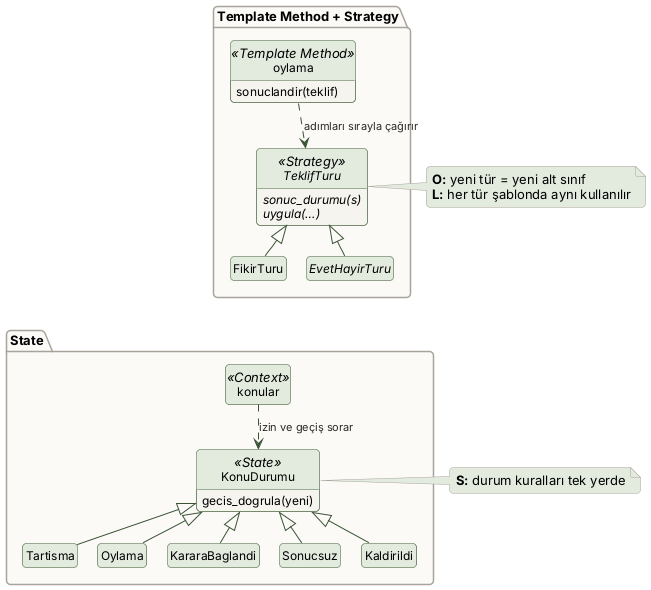

The diagram above was rendered by PlantUML. Its source (embedded in the PNG):
@startuml k1_oylama_ve_konu_durumlari
!include ../../_stil.iuml
skinparam nodesep 20
skinparam ranksep 30
hide empty members

package "Template Method + Strategy" {
  class oylama <<Template Method>> {
    sonuclandir(teklif)
  }
  abstract class TeklifTuru <<Strategy>> {
    {abstract} sonuc_durumu(s)
    {abstract} uygula(…)
  }
  class FikirTuru
  abstract class EvetHayirTuru
  oylama ..> TeklifTuru : adımları sırayla çağırır
  TeklifTuru <|-- FikirTuru
  TeklifTuru <|-- EvetHayirTuru
}
note right of TeklifTuru #E3EBDF
  <b>O:</b> yeni tür = yeni alt sınıf
  <b>L:</b> her tür şablonda aynı kullanılır
end note

package "State" {
  class konular <<Context>>
  class KonuDurumu <<State>> {
    gecis_dogrula(yeni)
  }
  konular ..> KonuDurumu : izin ve geçiş sorar
  KonuDurumu <|-- Tartisma
  KonuDurumu <|-- Oylama
  KonuDurumu <|-- KararaBaglandi
  KonuDurumu <|-- Sonucsuz
  KonuDurumu <|-- Kaldirildi
}
note right of KonuDurumu #E3EBDF
  <b>S:</b> durum kuralları tek yerde
end note
FikirTuru -[hidden]down- konular
@enduml